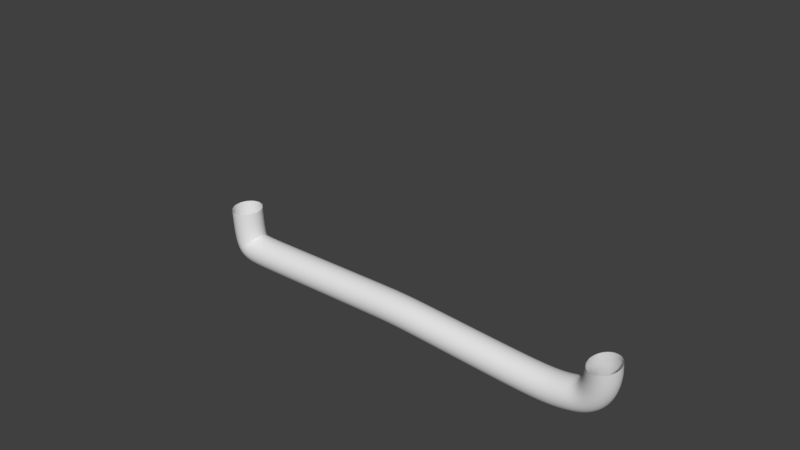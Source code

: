 # Source: pipe.blend  (saved by Blender 2.78.0; exported with 4.5.12 LTS)
import bpy
from mathutils import Matrix  # noqa: F401  (used for matrix-valued properties, if any)

bpy.ops.wm.read_factory_settings(use_empty=True)
scene = bpy.context.scene
scene.name = 'Scene'

# ---- collections
col_collection_1 = bpy.data.collections.new('Collection 1'); scene.collection.children.link(col_collection_1)

# ---- world
world_world = bpy.data.worlds.new('World'); scene.world = world_world
world_world.color = (0.05088, 0.05088, 0.05088)
world_world.use_sun_shadow = False
world_world.sun_shadow_jitter_overblur = 0.0
world_world.cycles.sampling_method = 'MANUAL'

# ---- curves / text
cu_beziercircle = bpy.data.curves.new('BezierCircle', 'CURVE')
cu_beziercircle.dimensions = '3D'
_sp = cu_beziercircle.splines.new('BEZIER'); _sp.bezier_points.add(3)
_sp.bezier_points.foreach_set('co', [-1.0, 0.0, 0.0, 0.0, 1.0, 0.0, 1.0, 0.0, 0.0, 0.0, -1.0, 0.0])
_sp.bezier_points.foreach_set('handle_left', [-1.0, -0.5521, 0.0, -0.5521, 1.0, 0.0, 1.0, 0.5521, 0.0, 0.5521, -1.0, 0.0])
_sp.bezier_points.foreach_set('handle_right', [-1.0, 0.5521, 0.0, 0.5521, 1.0, 0.0, 1.0, -0.5521, 0.0, -0.5521, -1.0, 0.0])
for _p, _l, _r in zip(_sp.bezier_points, ['AUTO', 'AUTO', 'AUTO', 'AUTO'], ['AUTO', 'AUTO', 'AUTO', 'AUTO']): _p.handle_left_type = _l; _p.handle_right_type = _r
_sp.order_u = 0
_sp.order_v = 0
_sp.use_cyclic_u = True
cu_beziercircle.use_path = True
cu_beziercircle.use_path_clamp = True
cu_beziercircle.bevel_resolution = 0
cu_beziercircle.fill_mode = 'HALF'
cu_nurbscurve = bpy.data.curves.new('NurbsCurve', 'CURVE')
cu_nurbscurve.dimensions = '3D'
_sp = cu_nurbscurve.splines.new('NURBS'); _sp.points.add(9)
_sp.points.foreach_set('co', [-1.563, -0.08683, 2.194, 1.0, -1.534, -0.02089, 1.249, 1.0, -1.5, 0.0, 0.0, 1.0, -1.0, -0.02397, 0.0, 1.0, 3.558, 0.01046, 0.0, 1.0, 4.283, 0.0, 0.0, 1.0, 8.272, 0.02905, -0.3401, 1.0, 9.241, -0.0001747, -0.2674, 1.0, 10.57, 0.03683, 0.1409, 1.0, 9.568, -1.036, 5.972, 1.0])
_sp.order_v = 0
cu_nurbscurve.use_path = True
cu_nurbscurve.use_path_clamp = True
cu_nurbscurve.bevel_mode = 'OBJECT'
cu_nurbscurve.bevel_resolution = 0
cu_nurbscurve.fill_mode = 'HALF'

# ---- objects
ob_beziercircle = bpy.data.objects.new('BezierCircle', cu_beziercircle)
ob_nurbscurve = bpy.data.objects.new('NurbsCurve', cu_nurbscurve)

# ---- transforms, parenting, visibility, modifiers, constraints
ob_beziercircle.location = (-1.456, 0.0, 0.756)
ob_beziercircle.scale = (0.4357, 0.4357, 0.4357)
ob_beziercircle.lineart.crease_threshold = 0.0
ob_nurbscurve.location = (0.0, 0.0, 0.0)
ob_nurbscurve.lineart.crease_threshold = 0.0
cu_nurbscurve.bevel_object = ob_beziercircle

# ---- collection membership
col_collection_1.objects.link(ob_beziercircle)
col_collection_1.objects.link(ob_nurbscurve)

# ---- scene / render settings (as saved in the file)
scene.frame_start = 1; scene.frame_end = 250; scene.frame_set(1)
scene.render.engine = 'BLENDER_EEVEE_NEXT'
scene.render.resolution_percentage = 50
scene.render.dither_intensity = 0.0
scene.cycles.use_denoising = False
scene.cycles.samples = 128
scene.cycles.sampling_pattern = 'TABULATED_SOBOL'
scene.cycles.light_sampling_threshold = 0.0
scene.cycles.use_adaptive_sampling = False
scene.cycles.use_light_tree = False
scene.cycles.blur_glossy = 0.0
scene.cycles.sample_clamp_indirect = 0.0
scene.view_settings.view_transform = 'Standard'
bpy.context.view_layer.update()

# ---- added for rendering (the .blend has no active camera and no usable light): camera, sun
cam_auto = bpy.data.cameras.new('AutoCamera')
cam_auto.lens = 50.0
cam_auto.sensor_width = 36.0
cam_auto.clip_end = 1000.0
ob_auto_camera = bpy.data.objects.new('AutoCamera', cam_auto)
scene.collection.objects.link(ob_auto_camera)
ob_auto_camera.location = (19.933, -19.017, 15.1609)
ob_auto_camera.rotation_euler = (1.09748, -7.21219e-08, 0.694738)
scene.camera = ob_auto_camera
light_auto_sun = bpy.data.lights.new('AutoSun', 'SUN')
light_auto_sun.energy = 3.0
light_auto_sun.angle = 0.0523599
ob_auto_sun = bpy.data.objects.new('AutoSun', light_auto_sun)
scene.collection.objects.link(ob_auto_sun)
ob_auto_sun.rotation_euler = (0.872665, 0.174533, 0.523599)
bpy.context.view_layer.update()
